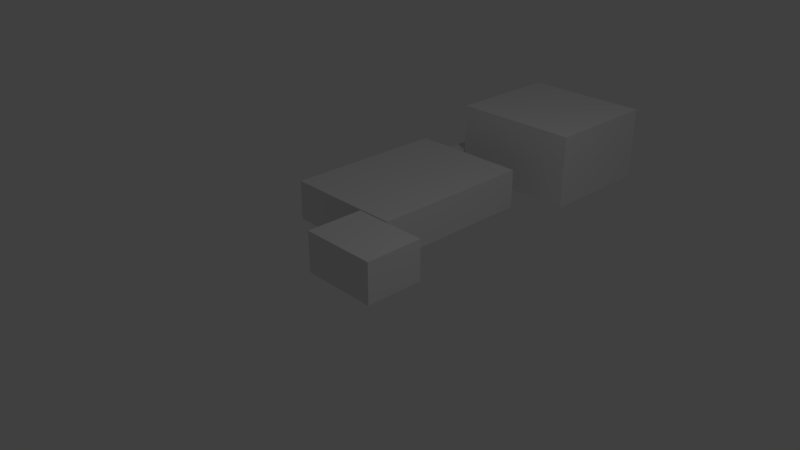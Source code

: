 # Source: Office.blend  (saved by Blender 2.78.0; exported with 4.5.12 LTS)
import bpy
from mathutils import Matrix  # noqa: F401  (used for matrix-valued properties, if any)

bpy.ops.wm.read_factory_settings(use_empty=True)
scene = bpy.context.scene
scene.name = 'Scene'

# ---- collections
col_collection_1 = bpy.data.collections.new('Collection 1'); scene.collection.children.link(col_collection_1)

# ---- materials (node trees are filled in below, after node groups)
mat_material = bpy.data.materials.new('Material')
mat_material.alpha_threshold = 0.0
mat_material.use_transparent_shadow = False
mat_material.roughness = 0.5
mat_material.line_color = (0.0, 0.0, 0.0, 1.0)

# ---- material node trees

# ---- world
world_world = bpy.data.worlds.new('World'); scene.world = world_world
world_world.color = (0.05088, 0.05088, 0.05088)
world_world.use_sun_shadow = False
world_world.sun_shadow_jitter_overblur = 0.0
world_world.cycles.sampling_method = 'MANUAL'

# ---- cameras
cam_camera = bpy.data.cameras.new('Camera')
cam_camera.clip_end = 100.0
cam_camera.lens = 35.0
cam_camera.sensor_width = 32.0
cam_camera.sensor_height = 18.0
cam_camera.ortho_scale = 7.314
cam_camera.dof.focus_distance = 0.0
cam_camera.dof.aperture_fstop = 128.0

# ---- lights
light_lamp = bpy.data.lights.new('Lamp', 'POINT')
light_lamp.transmission_factor = 0.0
light_lamp.cutoff_distance = 30.0
light_lamp.energy = 100.0
light_lamp.shadow_buffer_clip_start = 1.001
light_lamp.shadow_soft_size = 0.1
light_lamp.shadow_maximum_resolution = 0.006
light_lamp.use_absolute_resolution = True

# ---- meshes
me_cube = bpy.data.meshes.new('Cube')
me_cube.from_pydata([(0.5735, -0.5268, -0.3047), (-0.5735, -0.5268, -0.3047), (-0.5735, 0.3563, -0.3047), (0.5735, 0.3563, -0.3047), (0.5735, -0.5268, 0.3047), (-0.5735, -0.5268, 0.3047), (-0.5735, 0.3563, 0.3047), (0.5735, 0.3563, 0.3047), (-0.488, 0.3563, -0.3047), (-0.2367, 0.3563, -0.3047), (-0.488, 0.3563, 0.06734), (-0.2367, 0.3563, 0.06734), (-0.488, 0.3783, -0.3047), (-0.2367, 0.3783, -0.3047), (-0.488, 0.3783, 0.06734), (-0.2367, 0.3783, 0.06795), (-1.907, 0.3783, -0.3047), (-0.07261, 0.3783, -0.3047), (-1.907, 0.3783, 0.3008), (-0.07261, 0.3783, 0.3008), (-1.907, 2.913, -0.3047), (-0.07261, 2.913, -0.3047), (-1.907, 2.913, 0.3008), (-0.07261, 2.913, 0.3008), (-0.488, 0.3783, -0.3047), (-0.2367, 0.3783, -0.3047), (-0.488, 0.3783, 0.06795), (-0.2367, 0.3783, 0.06734), (-1.774, 2.913, -0.3047), (-1.527, 2.913, -0.3047), (-1.774, 2.913, 0.06417), (-1.527, 2.913, 0.06417), (-1.774, 4.476, -0.3047), (-1.527, 4.476, -0.3047), (-1.774, 4.476, 0.06417), (-1.527, 4.476, 0.06417), (-1.527, 4.221, -0.3047), (-1.527, 4.221, 0.06417), (-1.527, 4.435, -0.3047), (-1.527, 4.435, 0.06417), (-1.505, 4.221, -0.3047), (-1.505, 4.221, 0.06417), (-1.505, 4.435, -0.3047), (-1.505, 4.435, 0.06417), (-1.505, 3.424, -0.3047), (-1.505, 3.424, 0.8276), (-1.505, 5.232, -0.3047), (-1.505, 5.232, 0.8276), (0.4619, 3.424, -0.3047), (0.4619, 3.424, 0.8276), (0.4619, 5.232, -0.3047), (0.4619, 5.232, 0.8276)], [], [(0, 3, 2, 1), (4, 5, 6, 7), (0, 1, 5, 4), (1, 2, 6, 5), (6, 2, 8, 10), (4, 7, 3, 0), (11, 10, 14, 27), (7, 6, 10, 11), (3, 7, 11, 9), (2, 3, 9, 8), (26, 12, 16, 18), (10, 8, 24, 14), (9, 11, 27, 25), (8, 9, 25, 24), (17, 19, 23, 21), (13, 15, 19, 17), (12, 13, 17, 16), (15, 26, 18, 19), (21, 23, 31, 29), (16, 17, 21, 20), (19, 18, 22, 23), (18, 16, 20, 22), (31, 30, 34, 35), (20, 21, 29, 28), (23, 22, 30, 31), (22, 20, 28, 30), (32, 33, 35, 34), (30, 28, 32, 34), (35, 33, 38, 39), (28, 29, 33, 32), (37, 39, 43, 41), (33, 29, 36, 38), (29, 31, 37, 36), (31, 35, 39, 37), (42, 40, 44, 46), (36, 37, 41, 40), (38, 36, 40, 42), (39, 38, 42, 43), (45, 47, 51, 49), (43, 42, 46, 47), (41, 43, 47, 45), (40, 41, 45, 44), (48, 49, 51, 50), (44, 45, 49, 48), (46, 44, 48, 50), (47, 46, 50, 51)])
_uv = me_cube.uv_layers.new(name='UVMap')
_uv.uv.foreach_set('vector', [0.2277, 0.6787, 0.3627, 0.6787, 0.3627, 0.8517, 0.2277, 0.8517, 0.09262, 0.8517, 0.09262, 0.6787, 0.2277, 0.6787, 0.2277, 0.8517, 0.4559, 0.6787, 0.4559, 0.8517, 0.3627, 0.8517, 0.3627, 0.6787, 0.6463, 0.6787, 0.6463, 0.8119, 0.553, 0.8119, 0.553, 0.6787, 0.4559, 0.6787, 0.5491, 0.6787, 0.5491, 0.6916, 0.4922, 0.6916, 0.6463, 0.8119, 0.6463, 0.945, 0.553, 0.945, 0.553, 0.8119, 0.6226, 0.3667, 0.6226, 0.3288, 0.6259, 0.3288, 0.6259, 0.3667, 0.4559, 0.8517, 0.4559, 0.6787, 0.4922, 0.6916, 0.4922, 0.7295, 0.5491, 0.8517, 0.4559, 0.8517, 0.4922, 0.7295, 0.5491, 0.7295, 0.7342, 0.2966, 0.7342, 0.1237, 0.7342, 0.2458, 0.7342, 0.2837, 0.7618, 0.7174, 0.8188, 0.7174, 0.8188, 0.9313, 0.7262, 0.9313, 0.6263, 0.3527, 0.6263, 0.2966, 0.6296, 0.2966, 0.6296, 0.3527, 0.633, 0.2966, 0.633, 0.3527, 0.6296, 0.3527, 0.6296, 0.2966, 0.6192, 0.3667, 0.6192, 0.3288, 0.6226, 0.3288, 0.6226, 0.3667, 1.0, 0.3821, 0.9074, 0.3821, 0.9074, 0.0, 1.0, 0.0, 0.8188, 0.6795, 0.7618, 0.6795, 0.7262, 0.6548, 0.8188, 0.6548, 0.8752, 0.7174, 0.8752, 0.6795, 0.8752, 0.6548, 0.8752, 0.9313, 0.7618, 0.6795, 0.7618, 0.7174, 0.7262, 0.9313, 0.7262, 0.6548, 0.0, 0.6787, 0.09262, 0.6787, 0.05642, 0.8981, 9.116e-09, 0.8981, 0.2805, 0.0, 0.561, 8.987e-09, 0.561, 0.3821, 0.2805, 0.3821, 0.2805, 0.3821, 1.094e-07, 0.3821, 0.0, 7.189e-08, 0.2805, 0.0, 0.8994, 0.3821, 0.992, 0.3821, 0.992, 0.7643, 0.8994, 0.7643, 0.9818, 1.0, 0.9441, 1.0, 0.9441, 0.7643, 0.9818, 0.7643, 0.0, 0.0, 0.0, 0.0, 0.0, 0.0, 0.0, 0.0, 0.09262, 0.6787, 0.09262, 0.9553, 0.05642, 0.9352, 0.05642, 0.8981, 0.09262, 0.9553, 1.367e-08, 0.9553, 1.367e-08, 0.9352, 0.05642, 0.9352, 0.5987, 0.3522, 0.561, 0.3522, 0.561, 0.2966, 0.5987, 0.2966, 0.8188, 0.6548, 0.8752, 0.6548, 0.8752, 0.8905, 0.8188, 0.8905, 0.6192, 0.2966, 0.6192, 0.3522, 0.6129, 0.3522, 0.6129, 0.2966, 0.9441, 1.0, 0.9065, 1.0, 0.9065, 0.7643, 0.9441, 0.7643, 0.6192, 0.3288, 0.6192, 0.2966, 0.6263, 0.2966, 0.6263, 0.3288, 0.9065, 0.7643, 0.9065, 1.0, 0.9065, 0.8028, 0.9065, 0.7705, 0.7027, 0.876, 0.6463, 0.876, 0.6463, 0.6787, 0.7027, 0.6787, 0.0, 0.0, 0.0, 0.0, 0.0, 0.0, 0.0, 0.0, 0.0, 0.0, 0.0, 0.0, 0.0, 0.0, 0.0, 0.0, 0.6058, 0.3522, 0.6058, 0.2966, 0.6129, 0.2966, 0.6129, 0.3522, 0.9065, 0.7705, 0.9065, 0.8028, 0.8994, 0.8028, 0.8994, 0.7705, 0.6058, 0.2966, 0.6058, 0.3522, 0.5987, 0.3522, 0.5987, 0.2966, 0.2765, 0.3821, 0.553, 0.3821, 0.553, 0.6787, 0.2765, 0.6787, 0.7826, 0.5023, 0.7262, 0.5023, 0.7262, 0.3821, 0.8994, 0.3821, 0.7826, 0.5346, 0.7826, 0.5023, 0.8994, 0.3821, 0.8994, 0.6548, 0.7262, 0.5346, 0.7826, 0.5346, 0.8994, 0.6548, 0.7262, 0.6548, 0.9074, 0.2726, 0.7342, 0.2726, 0.7342, 0.0, 0.9074, 0.0, 0.7342, 0.2966, 0.561, 0.2966, 0.561, 2.696e-08, 0.7342, 0.0, 0.2765, 0.6787, 0.0, 0.6787, 0.0, 0.3821, 0.2765, 0.3821, 0.7262, 0.6787, 0.553, 0.6787, 0.553, 0.3821, 0.7262, 0.3821])
me_cube.materials.append(mat_material)
me_cube.use_remesh_preserve_volume = False
me_cube.use_remesh_preserve_attributes = False
me_cube.use_mirror_vertex_groups = False
me_cube.update()

# ---- objects
ob_cube = bpy.data.objects.new('Cube', me_cube)
ob_lamp = bpy.data.objects.new('Lamp', light_lamp)
ob_camera = bpy.data.objects.new('Camera', cam_camera)

# ---- transforms, parenting, visibility, modifiers, constraints
ob_cube.location = (0.0, 0.0, 0.0)
ob_cube.lock_rotations_4d = False
ob_cube.empty_display_type = 'ARROWS'
ob_cube.lineart.crease_threshold = 0.0
ob_lamp.location = (4.076, 1.005, 5.904)
ob_lamp.rotation_euler = (0.6503, 0.05522, 1.866)
ob_lamp.lock_rotations_4d = False
ob_lamp.empty_display_type = 'ARROWS'
ob_lamp.color = (0.0, 0.0, 0.0, 0.0)
ob_lamp.lineart.crease_threshold = 0.0
ob_camera.location = (7.481, -6.508, 5.344)
ob_camera.rotation_euler = (1.109, 0.0, 0.8149)
ob_camera.lock_rotations_4d = False
ob_camera.empty_display_type = 'ARROWS'
ob_camera.color = (0.0, 0.0, 0.0, 0.0)
ob_camera.display_type = 'WIRE'
ob_camera.lineart.crease_threshold = 0.0

# ---- collection membership
col_collection_1.objects.link(ob_cube)
col_collection_1.objects.link(ob_lamp)
col_collection_1.objects.link(ob_camera)

# ---- scene / render settings (as saved in the file)
scene.camera = ob_camera
scene.frame_start = 1; scene.frame_end = 250; scene.frame_set(1)
scene.render.engine = 'BLENDER_EEVEE_NEXT'
scene.render.resolution_percentage = 50
scene.render.dither_intensity = 0.0
scene.cycles.use_denoising = False
scene.cycles.samples = 128
scene.cycles.sampling_pattern = 'TABULATED_SOBOL'
scene.cycles.light_sampling_threshold = 0.0
scene.cycles.use_adaptive_sampling = False
scene.cycles.use_light_tree = False
scene.cycles.blur_glossy = 0.0
scene.cycles.sample_clamp_indirect = 0.0
scene.view_settings.view_transform = 'Standard'
bpy.context.view_layer.update()
